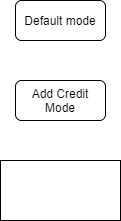

The diagram above was exported from draw.io. Its source (the exported page's mxGraphModel, read from the mxfile embedded in the PNG):
<mxGraphModel dx="868" dy="393" grid="1" gridSize="10" guides="1" tooltips="1" connect="1" arrows="1" fold="1" page="1" pageScale="1" pageWidth="827" pageHeight="1169" math="0" shadow="0">
  <root>
    <mxCell id="0" />
    <mxCell id="1" parent="0" />
    <mxCell id="sWl7BW69L6pE2a1jcyP1-1" value="Default mode" style="rounded=1;whiteSpace=wrap;html=1;" vertex="1" parent="1">
      <mxGeometry x="340" y="50" width="90" height="40" as="geometry" />
    </mxCell>
    <mxCell id="sWl7BW69L6pE2a1jcyP1-2" value="" style="rounded=0;whiteSpace=wrap;html=1;" vertex="1" parent="1">
      <mxGeometry x="325" y="210" width="120" height="60" as="geometry" />
    </mxCell>
    <mxCell id="sWl7BW69L6pE2a1jcyP1-3" value="&lt;span&gt;Add Credit Mode&lt;/span&gt;" style="rounded=1;whiteSpace=wrap;html=1;" vertex="1" parent="1">
      <mxGeometry x="340" y="130" width="90" height="40" as="geometry" />
    </mxCell>
  </root>
</mxGraphModel>